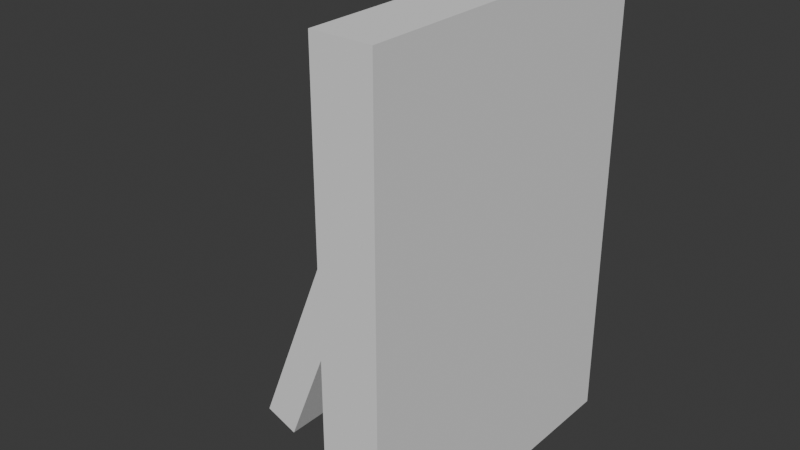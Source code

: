 # Source: enemy.blend  (saved by Blender 4.2.66; exported with 4.5.12 LTS)
import bpy
from mathutils import Matrix  # noqa: F401  (used for matrix-valued properties, if any)

bpy.ops.wm.read_factory_settings(use_empty=True)
scene = bpy.context.scene
scene.name = 'Scene'

# ---- collections
col_collection = bpy.data.collections.new('Collection'); scene.collection.children.link(col_collection)

# ---- world
world_world = bpy.data.worlds.new('World'); scene.world = world_world
world_world.use_nodes = True; world_world.node_tree.nodes.clear()
_N = world_world.node_tree.nodes; _L = world_world.node_tree.links
n0 = _N.new('ShaderNodeOutputWorld'); n0.name = 'World Output'; n0.location = (300, 300)
n1 = _N.new('ShaderNodeBackground'); n1.name = 'Background'; n1.location = (10, 300)
n1.inputs[0].default_value = (0.05088, 0.05088, 0.05088, 1.0)
_L.new(n1.outputs[0], n0.inputs[0])
n0.is_active_output = True
world_world.color = (0.05088, 0.05088, 0.05088)
world_world.sun_shadow_jitter_overblur = 0.0

# ---- meshes
me_cube_001 = bpy.data.meshes.new('Cube.001')
me_cube_001.from_pydata([(-1.0, -1.0, -1.0), (-1.0, -1.0, 1.0), (-1.0, 1.0, -1.0), (-1.0, 1.0, 1.0), (1.0, -1.0, -1.0), (1.0, -1.0, 1.0), (1.0, 1.0, -1.0), (1.0, 1.0, 1.0), (-6.995, -0.4068, -0.9394), (-0.7097, -0.4068, 0.9975), (-6.995, 0.4068, -0.9394), (-0.7097, 0.4068, 0.9975), (-5.823, -0.4068, -0.9975), (0.4628, -0.4068, 0.9394), (-5.823, 0.4068, -0.9975), (0.4628, 0.4068, 0.9394)], [], [(0, 1, 3, 2), (2, 3, 7, 6), (6, 7, 5, 4), (4, 5, 1, 0), (2, 6, 4, 0), (7, 3, 1, 5), (8, 9, 11, 10), (10, 11, 15, 14), (14, 15, 13, 12), (12, 13, 9, 8), (10, 14, 12, 8), (15, 11, 9, 13)])
_uv = me_cube_001.uv_layers.new(name='UVMap')
_uv.uv.foreach_set('vector', [0.1667, 0.0001154, 0.3333, 0.0001154, 0.3333, 0.1667, 0.1667, 0.1667, 0.1667, 0.1667, 0.3333, 0.1667, 0.3333, 0.3333, 0.1667, 0.3333, 0.1667, 0.3333, 0.3333, 0.3333, 0.3333, 0.4999, 0.1667, 0.4999, 0.1667, 0.4999, 0.3333, 0.4999, 0.3333, 0.6665, 0.1667, 0.6665, 0.0001154, 0.3333, 0.1667, 0.3333, 0.1667, 0.4999, 0.0001154, 0.4999, 0.3333, 0.3333, 0.4999, 0.3333, 0.4999, 0.4999, 0.3333, 0.4999, 0.6667, 0.0001154, 0.8333, 0.0001154, 0.8333, 0.1667, 0.6667, 0.1667, 0.6667, 0.1667, 0.8333, 0.1667, 0.8333, 0.3333, 0.6667, 0.3333, 0.6667, 0.3333, 0.8333, 0.3333, 0.8333, 0.4999, 0.6667, 0.4999, 0.6667, 0.4999, 0.8333, 0.4999, 0.8333, 0.6665, 0.6667, 0.6665, 0.5001, 0.3333, 0.6667, 0.3333, 0.6667, 0.4999, 0.5001, 0.4999, 0.8333, 0.3333, 0.9999, 0.3333, 0.9999, 0.4999, 0.8333, 0.4999])
me_cube_001.update()

# ---- objects
ob_cube = bpy.data.objects.new('Cube', me_cube_001)

# ---- transforms, parenting, visibility, modifiers, constraints
ob_cube.location = (0.0, 0.0, 0.0)
ob_cube.scale = (0.1236, 0.7115, 1.0)

# ---- collection membership
col_collection.objects.link(ob_cube)

# ---- scene / render settings (as saved in the file)
scene.frame_start = 1; scene.frame_end = 250; scene.frame_set(1)
scene.render.engine = 'BLENDER_EEVEE_NEXT'
bpy.context.view_layer.update()

# ---- added for rendering (the .blend has no active camera and no usable light): camera, sun
cam_auto = bpy.data.cameras.new('AutoCamera')
cam_auto.lens = 50.0
cam_auto.sensor_width = 36.0
cam_auto.clip_end = 1000.0
ob_auto_camera = bpy.data.objects.new('AutoCamera', cam_auto)
scene.collection.objects.link(ob_auto_camera)
ob_auto_camera.location = (2.07768, -2.9378, 1.95853)
ob_auto_camera.rotation_euler = (1.09748, -7.21219e-08, 0.694738)
scene.camera = ob_auto_camera
light_auto_sun = bpy.data.lights.new('AutoSun', 'SUN')
light_auto_sun.energy = 3.0
light_auto_sun.angle = 0.0523599
ob_auto_sun = bpy.data.objects.new('AutoSun', light_auto_sun)
scene.collection.objects.link(ob_auto_sun)
ob_auto_sun.rotation_euler = (0.872665, 0.174533, 0.523599)
bpy.context.view_layer.update()
